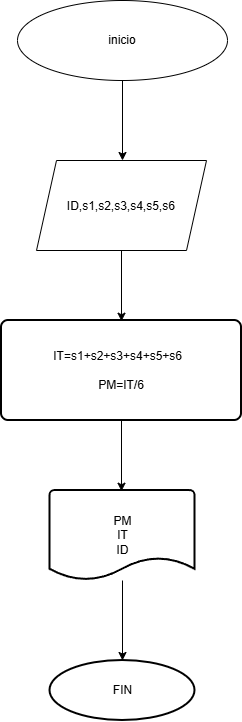

The diagram above was exported from draw.io. Its source (the exported page's mxGraphModel, read from the mxfile embedded in the PNG):
<mxGraphModel dx="1414" dy="777" grid="1" gridSize="10" guides="1" tooltips="1" connect="1" arrows="1" fold="1" page="1" pageScale="1" pageWidth="827" pageHeight="1169" math="0" shadow="0">
  <root>
    <mxCell id="0" />
    <mxCell id="1" parent="0" />
    <mxCell id="eJWrTG53032G0UhtQT4U-1" parent="1" style="ellipse;whiteSpace=wrap;html=1;shapeInside=1;" value="&lt;div&gt;&lt;br&gt;&lt;/div&gt;&lt;div&gt;&lt;br&gt;&lt;/div&gt;&lt;div&gt;inicio&lt;/div&gt;" vertex="1">
      <mxGeometry height="80" width="210" x="310" y="110" as="geometry" />
    </mxCell>
    <mxCell id="eJWrTG53032G0UhtQT4U-2" edge="1" parent="1" source="eJWrTG53032G0UhtQT4U-1" style="endArrow=classic;html=1;rounded=0;" value="">
      <mxGeometry height="50" relative="1" width="50" as="geometry">
        <mxPoint x="415" y="240" as="sourcePoint" />
        <mxPoint x="415" y="270" as="targetPoint" />
      </mxGeometry>
    </mxCell>
    <mxCell id="eJWrTG53032G0UhtQT4U-3" parent="1" style="shape=parallelogram;perimeter=parallelogramPerimeter;whiteSpace=wrap;html=1;shapeInside=1;fixedSize=1;" value="&lt;div&gt;&lt;br&gt;&lt;/div&gt;&lt;div&gt;&lt;br&gt;&lt;/div&gt;&lt;div&gt;&lt;br&gt;&lt;/div&gt;&lt;div&gt;ID,s1,s2,s3,s4,s5,s6&lt;/div&gt;" vertex="1">
      <mxGeometry height="90" width="170" x="329" y="270" as="geometry" />
    </mxCell>
    <mxCell id="eJWrTG53032G0UhtQT4U-5" edge="1" parent="1" source="eJWrTG53032G0UhtQT4U-3" style="endArrow=classic;html=1;rounded=0;" value="">
      <mxGeometry height="50" relative="1" width="50" as="geometry">
        <mxPoint x="414" y="410" as="sourcePoint" />
        <mxPoint x="414" y="430.71067811865476" as="targetPoint" />
      </mxGeometry>
    </mxCell>
    <mxCell id="eJWrTG53032G0UhtQT4U-9" parent="1" style="rounded=1;whiteSpace=wrap;html=1;absoluteArcSize=1;arcSize=14;strokeWidth=2;" value="IT=s1+s2+s3+s4+s5+s6&amp;nbsp;&amp;nbsp;&lt;div&gt;&amp;nbsp;&amp;nbsp;&lt;/div&gt;&lt;div&gt;PM=IT/6&lt;/div&gt;" vertex="1">
      <mxGeometry height="100" width="240" x="294" y="430" as="geometry" />
    </mxCell>
    <mxCell id="eJWrTG53032G0UhtQT4U-13" edge="1" parent="1" source="eJWrTG53032G0UhtQT4U-11" style="edgeStyle=orthogonalEdgeStyle;rounded=0;orthogonalLoop=1;jettySize=auto;html=1;">
      <mxGeometry relative="1" as="geometry">
        <mxPoint x="415" y="770" as="targetPoint" />
      </mxGeometry>
    </mxCell>
    <mxCell id="eJWrTG53032G0UhtQT4U-11" parent="1" style="strokeWidth=2;html=1;shape=mxgraph.flowchart.document2;whiteSpace=wrap;size=0.25;" value="PM&lt;div&gt;IT&lt;/div&gt;&lt;div&gt;ID&lt;/div&gt;" vertex="1">
      <mxGeometry height="90" width="145" x="342.5" y="600" as="geometry" />
    </mxCell>
    <mxCell id="eJWrTG53032G0UhtQT4U-12" edge="1" parent="1" source="eJWrTG53032G0UhtQT4U-9" style="endArrow=classic;html=1;rounded=0;" value="">
      <mxGeometry height="50" relative="1" width="50" as="geometry">
        <mxPoint x="414" y="580" as="sourcePoint" />
        <mxPoint x="414" y="600.7106781186548" as="targetPoint" />
      </mxGeometry>
    </mxCell>
    <mxCell id="eJWrTG53032G0UhtQT4U-14" parent="1" style="strokeWidth=2;html=1;shape=mxgraph.flowchart.start_1;whiteSpace=wrap;" value="FIN" vertex="1">
      <mxGeometry height="60" width="145" x="342.5" y="770" as="geometry" />
    </mxCell>
  </root>
</mxGraphModel>